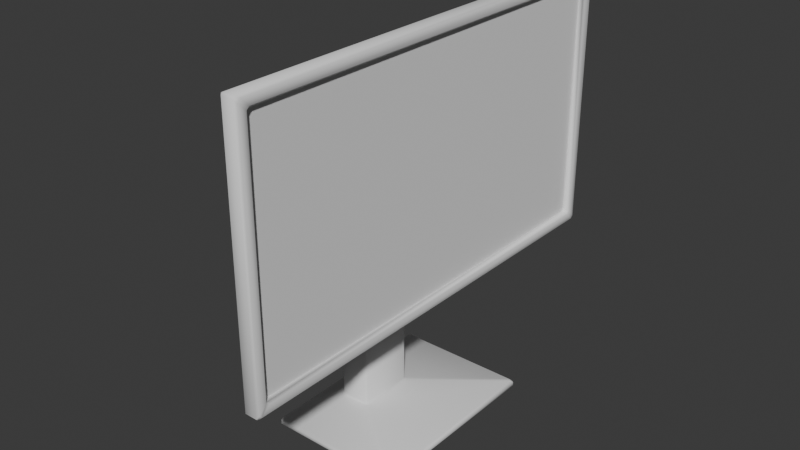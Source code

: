 # Source: Monitor.blend  (saved by Blender 4.5.90; exported with 4.5.12 LTS)
import bpy
from mathutils import Matrix  # noqa: F401  (used for matrix-valued properties, if any)

bpy.ops.wm.read_factory_settings(use_empty=True)
scene = bpy.context.scene
scene.name = 'Scene'

# ---- collections
col_collection = bpy.data.collections.new('Collection'); scene.collection.children.link(col_collection)

# ---- node groups
ng_smooth_by_angle = bpy.data.node_groups.new('Smooth by Angle', 'GeometryNodeTree')
_s = ng_smooth_by_angle.interface.new_socket(name='Mesh', in_out='OUTPUT', socket_type='NodeSocketGeometry')
_s = ng_smooth_by_angle.interface.new_socket(name='Mesh', in_out='INPUT', socket_type='NodeSocketGeometry')
_s = ng_smooth_by_angle.interface.new_socket(name='Angle', in_out='INPUT', socket_type='NodeSocketFloat')
_s.subtype = 'ANGLE'
_s.default_value = 0.5236
_s.min_value = 0.0
_s.max_value = 3.142
_s.description = 'Maximum face angle for smooth edges'
_s = ng_smooth_by_angle.interface.new_socket(name='Ignore Sharpness', in_out='INPUT', socket_type='NodeSocketBool')
_s.force_non_field = True
ng_smooth_by_angle.description = 'Set the sharpness of mesh edges based on the angle between the neighboring faces'
ng_smooth_by_angle.is_modifier = True
_N = ng_smooth_by_angle.nodes; _L = ng_smooth_by_angle.links
n0 = _N.new('GeometryNodeSetShadeSmooth'); n0.name = 'Set Shade Smooth'; n0.location = (120, -80)
n0.domain = 'EDGE'
n1 = _N.new('GeometryNodeSetShadeSmooth'); n1.name = 'Set Shade Smooth.001'; n1.location = (300, -80)
n2 = _N.new('NodeGroupOutput'); n2.name = 'Group Output'; n2.location = (480, -80)
n3 = _N.new('GeometryNodeInputMeshEdgeAngle'); n3.name = 'Edge Angle'; n3.location = (-440, -240)
n4 = _N.new('NodeGroupInput'); n4.name = 'Group Input'; n4.location = (-80, -80)
n5 = _N.new('GeometryNodeInputEdgeSmooth'); n5.name = 'Is Edge Smooth'; n5.location = (-260, -120)
n6 = _N.new('GeometryNodeInputShadeSmooth'); n6.name = 'Is Shade Smooth'; n6.location = (-440, -397)
n7 = _N.new('FunctionNodeCompare'); n7.name = 'Compare'; n7.location = (-260, -260)
n7.operation = 'LESS_EQUAL'
n7.inputs[6].default_value = (0.0, 0.0, 0.0, 0.0)
n7.inputs[7].default_value = (0.0, 0.0, 0.0, 0.0)
n8 = _N.new('FunctionNodeBooleanMath'); n8.name = 'Boolean Math.001'; n8.location = (-80, -260)
n9 = _N.new('NodeGroupInput'); n9.name = 'Group Input.001'; n9.location = (-440, -329)
n10 = _N.new('NodeGroupInput'); n10.name = 'Group Input.002'; n10.location = (-259, -189)
n11 = _N.new('FunctionNodeBooleanMath'); n11.name = 'Boolean Math'; n11.location = (-80, -149)
n11.operation = 'OR'
n12 = _N.new('FunctionNodeBooleanMath'); n12.name = 'Boolean Math.002'; n12.location = (-260, -380)
n12.operation = 'OR'
n13 = _N.new('NodeGroupInput'); n13.name = 'Group Input.003'; n13.location = (-440, -460)
_L.new(n3.outputs[0], n7.inputs[0])
_L.new(n1.outputs[0], n2.inputs[0])
_L.new(n9.outputs[1], n7.inputs[1])
_L.new(n7.outputs[0], n8.inputs[0])
_L.new(n4.outputs[0], n0.inputs[0])
_L.new(n0.outputs[0], n1.inputs[0])
_L.new(n8.outputs[0], n0.inputs[2])
_L.new(n10.outputs[2], n11.inputs[1])
_L.new(n5.outputs[0], n11.inputs[0])
_L.new(n11.outputs[0], n0.inputs[1])
_L.new(n13.outputs[2], n12.inputs[1])
_L.new(n6.outputs[0], n12.inputs[0])
_L.new(n12.outputs[0], n8.inputs[1])
n2.is_active_output = True

# ---- world
world_world = bpy.data.worlds.new('World'); scene.world = world_world
world_world.use_nodes = True; world_world.node_tree.nodes.clear()
_N = world_world.node_tree.nodes; _L = world_world.node_tree.links
n0 = _N.new('ShaderNodeOutputWorld'); n0.name = 'World Output'; n0.location = (200, 100)
n1 = _N.new('ShaderNodeBackground'); n1.name = 'Background'; n1.location = (-200, 100)
n1.inputs[0].default_value = (0.05088, 0.05088, 0.05088, 1.0)
_L.new(n1.outputs[0], n0.inputs[0])
n0.is_active_output = True
world_world.color = (0.05088, 0.05088, 0.05088)
world_world.sun_shadow_jitter_overblur = 0.0

# ---- meshes
me_cube = bpy.data.meshes.new('Cube')
me_cube.from_pydata([(-0.0875, -0.125, -0.005), (-0.0875, -0.125, 0.005), (-0.0875, 0.125, -0.005), (-0.0875, 0.125, 0.005), (0.0875, -0.125, -0.005), (0.0875, -0.125, 0.005), (0.0875, 0.125, -0.005), (0.0875, 0.125, 0.005), (-0.0625, -0.0375, 0.005), (-0.0225, -0.0375, 0.005), (-0.0225, 0.0375, 0.005), (-0.0625, 0.0375, 0.005), (-0.0575, -0.0325, 0.35), (-0.0575, 0.0325, 0.35), (-0.0275, 0.0325, 0.32), (-0.0275, -0.0325, 0.32), (0.0025, -0.0325, 0.35), (0.0025, 0.0325, 0.35), (0.0025, 0.0325, 0.32), (0.0025, -0.0325, 0.32), (0.04, -0.29, 0.5047), (0.04, 0.29, 0.5047), (0.04, 0.29, 0.1653), (0.04, -0.29, 0.1653), (0.06, -0.29, 0.5047), (0.06, 0.29, 0.5047), (0.06, 0.29, 0.1653), (0.06, -0.29, 0.1653), (0.06, -0.275, 0.4897), (0.06, 0.275, 0.4897), (0.06, 0.275, 0.1803), (0.06, -0.275, 0.1803), (0.0525, -0.275, 0.4897), (0.0525, 0.275, 0.4897), (0.0525, 0.275, 0.1803), (0.0525, -0.275, 0.1803), (0.0025, -0.07966, 0.2512), (0.0025, -0.08237, 0.4172), (0.0025, 0.08625, 0.2539), (0.0025, 0.08355, 0.4199), (0.0025, 2.996e-05, 0.4529), (0.0025, -0.1154, 0.3336), (0.0025, 0.003858, 0.2182), (0.0025, 0.1193, 0.3375), (0.04, 0.003959, 0.1653), (0.04, -7.1e-05, 0.5047), (0.04, -0.29, 0.3335), (0.04, 0.29, 0.3376), (-0.0625, 0.0375, 0.205), (-0.0225, -0.0375, 0.205), (-0.0625, -0.0375, 0.205), (-0.0225, 0.0375, 0.205), (-0.0575, -0.0325, 0.205), (-0.0275, 0.0325, 0.205), (-0.0575, 0.0325, 0.205), (-0.0275, -0.0325, 0.205)], [], [(0, 1, 3, 2), (2, 3, 7, 6), (6, 7, 5, 4), (4, 5, 1, 0), (2, 6, 4, 0), (7, 10, 9, 5), (3, 11, 10, 7), (5, 9, 8, 1), (1, 8, 11, 3), (13, 17, 18, 14), (49, 50, 8, 9), (48, 51, 10, 11), (54, 52, 12, 13), (55, 53, 14, 15), (19, 18, 38, 42, 36), (15, 14, 18, 19), (12, 15, 19, 16), (12, 16, 17, 13), (20, 46, 23, 27, 24), (18, 17, 39, 43, 38), (16, 19, 36, 41, 37), (17, 16, 37, 40, 39), (27, 26, 30, 31), (21, 45, 20, 24, 25), (23, 44, 22, 26, 27), (22, 47, 21, 25, 26), (31, 30, 34, 35), (26, 25, 29, 30), (24, 27, 31, 28), (25, 24, 28, 29), (35, 34, 33, 32), (30, 29, 33, 34), (28, 31, 35, 32), (29, 28, 32, 33), (39, 40, 45, 21), (37, 41, 46, 20), (36, 42, 44, 23), (38, 43, 47, 22), (44, 42, 38, 22), (45, 40, 37, 20), (47, 43, 39, 21), (46, 41, 36, 23), (9, 10, 51, 49), (11, 8, 50, 48), (54, 53, 51, 48), (55, 52, 50, 49), (15, 12, 52, 55), (13, 14, 53, 54), (49, 51, 53, 55), (48, 50, 52, 54)])
me_cube.polygons.foreach_set('use_smooth', [True] * 50)
me_cube.polygons.foreach_set('material_index', [1, 1, 1, 1, 1, 1, 1, 1, 1, 1, 1, 1, 1, 1, 1, 1, 1, 1, 1, 1, 1, 1, 1, 1, 1, 1, 1, 1, 1, 1, 0, 1, 1, 1, 1, 1, 1, 1, 1, 1, 1, 1, 1, 1, 1, 1, 1, 1, 1, 1])
_uv = me_cube.uv_layers.new(name='UVMap')
_uv.uv.foreach_set('vector', [0.375, 0.0, 0.625, 0.0, 0.625, 0.25, 0.375, 0.25, 0.375, 0.25, 0.625, 0.25, 0.625, 0.5, 0.375, 0.5, 0.375, 0.5, 0.625, 0.5, 0.625, 0.75, 0.375, 0.75, 0.375, 0.75, 0.625, 0.75, 0.625, 1.0, 0.375, 1.0, 0.125, 0.5, 0.375, 0.5, 0.375, 0.75, 0.125, 0.75, 0.625, 0.5, 0.7874, 0.5907, 0.7875, 0.6592, 0.625, 0.75, 0.875, 0.5, 0.8406, 0.5908, 0.7874, 0.5907, 0.625, 0.5, 0.625, 0.75, 0.7875, 0.6592, 0.8386, 0.6577, 0.875, 0.75, 0.875, 0.75, 0.8386, 0.6577, 0.8406, 0.5908, 0.875, 0.5, 0.8406, 0.5908, 0.7874, 0.5907, 0.7874, 0.5907, 0.7874, 0.5907, 0.7875, 0.6592, 0.8386, 0.6577, 0.8386, 0.6577, 0.7875, 0.6592, 0.8406, 0.5908, 0.7874, 0.5907, 0.7874, 0.5907, 0.8406, 0.5908, 0.8406, 0.5908, 0.8386, 0.6577, 0.8386, 0.6577, 0.8406, 0.5908, 0.7875, 0.6592, 0.7874, 0.5907, 0.7874, 0.5907, 0.7875, 0.6592, 0.7875, 0.6592, 0.7874, 0.5907, 0.7874, 0.5907, 0.7875, 0.6227, 0.7875, 0.6592, 0.7875, 0.6592, 0.7874, 0.5907, 0.7874, 0.5907, 0.7875, 0.6592, 0.8386, 0.6577, 0.7875, 0.6592, 0.7875, 0.6592, 0.7875, 0.6592, 0.8386, 0.6577, 0.7875, 0.6592, 0.7874, 0.5907, 0.8406, 0.5908, 0.7875, 0.6592, 0.7875, 0.6592, 0.7875, 0.6592, 0.7875, 0.6592, 0.7875, 0.6592, 0.7874, 0.5907, 0.7874, 0.5907, 0.7874, 0.5907, 0.7874, 0.5907, 0.7874, 0.5907, 0.7875, 0.6592, 0.7875, 0.6592, 0.7875, 0.6592, 0.7875, 0.6592, 0.7875, 0.6592, 0.7874, 0.5907, 0.7875, 0.6592, 0.7875, 0.6592, 0.7875, 0.6296, 0.7874, 0.5907, 0.7875, 0.6592, 0.7874, 0.5907, 0.7874, 0.5907, 0.7875, 0.6592, 0.7874, 0.5907, 0.7875, 0.625, 0.7875, 0.6592, 0.7875, 0.6592, 0.7874, 0.5907, 0.7875, 0.6592, 0.7875, 0.6273, 0.7874, 0.5907, 0.7874, 0.5907, 0.7875, 0.6592, 0.7874, 0.5907, 0.7874, 0.5907, 0.7874, 0.5907, 0.7874, 0.5907, 0.7874, 0.5907, 0.7875, 0.6592, 0.7874, 0.5907, 0.7874, 0.5907, 0.7875, 0.6592, 0.7874, 0.5907, 0.7874, 0.5907, 0.7874, 0.5907, 0.7874, 0.5907, 0.7875, 0.6592, 0.7875, 0.6592, 0.7875, 0.6592, 0.7875, 0.6592, 0.7874, 0.5907, 0.7875, 0.6592, 0.7875, 0.6592, 0.7874, 0.5907, 0.7875, 0.6592, 0.7874, 0.5907, 0.7874, 0.5907, 0.7875, 0.6592, 0.7874, 0.5907, 0.7874, 0.5907, 0.7874, 0.5907, 0.7874, 0.5907, 0.7875, 0.6592, 0.7875, 0.6592, 0.7875, 0.6592, 0.7875, 0.6592, 0.7874, 0.5907, 0.7875, 0.6592, 0.7875, 0.6592, 0.7874, 0.5907, 0.7874, 0.5907, 0.7875, 0.6296, 0.7875, 0.625, 0.7874, 0.5907, 0.7875, 0.6592, 0.7875, 0.6592, 0.7875, 0.6592, 0.7875, 0.6592, 0.7875, 0.6592, 0.7875, 0.6227, 0.7875, 0.6273, 0.7875, 0.6592, 0.7874, 0.5907, 0.7874, 0.5907, 0.7874, 0.5907, 0.7874, 0.5907, 0.7875, 0.6273, 0.7875, 0.6227, 0.7874, 0.5907, 0.7874, 0.5907, 0.7875, 0.625, 0.7875, 0.6296, 0.7875, 0.6592, 0.7875, 0.6592, 0.7874, 0.5907, 0.7874, 0.5907, 0.7874, 0.5907, 0.7874, 0.5907, 0.7875, 0.6592, 0.7875, 0.6592, 0.7875, 0.6592, 0.7875, 0.6592, 0.7875, 0.6592, 0.7874, 0.5907, 0.7874, 0.5907, 0.7875, 0.6592, 0.8406, 0.5908, 0.8386, 0.6577, 0.8386, 0.6577, 0.8406, 0.5908, 0.8406, 0.5908, 0.7874, 0.5907, 0.7874, 0.5907, 0.8406, 0.5908, 0.7875, 0.6592, 0.8386, 0.6577, 0.8386, 0.6577, 0.7875, 0.6592, 0.7875, 0.6592, 0.8386, 0.6577, 0.8386, 0.6577, 0.7875, 0.6592, 0.8406, 0.5908, 0.7874, 0.5907, 0.7874, 0.5907, 0.8406, 0.5908, 0.7875, 0.6592, 0.7874, 0.5907, 0.7874, 0.5907, 0.7875, 0.6592, 0.8406, 0.5908, 0.8386, 0.6577, 0.8386, 0.6577, 0.8406, 0.5908])
me_cube.materials.append(None)
me_cube.materials.append(None)
me_cube.update()

# ---- objects
ob_monitor = bpy.data.objects.new('Monitor', me_cube)

# ---- transforms, parenting, visibility, modifiers, constraints
ob_monitor.location = (0.0, 0.0, 0.005)
_vg = ob_monitor.vertex_groups.new(name='NoBevel')
_vg.add([32, 33, 34, 35, 36, 37, 38, 39, 40, 41, 42, 43], 1.0, 'REPLACE')
_m = ob_monitor.modifiers.new('Bevel', 'BEVEL')
_m.width = 0.0025
_m.width_pct = 0.0025
_m.limit_method = 'VGROUP'
_m.vertex_group = 'NoBevel'
_m.invert_vertex_group = True
_m = ob_monitor.modifiers.new('Smooth by Angle', 'NODES')
_m.node_group = ng_smooth_by_angle
_gi = [s.identifier for s in ng_smooth_by_angle.interface.items_tree if s.item_type == 'SOCKET' and s.in_out == 'INPUT']
_m[_gi[1]] = 1.484  # Angle
_m.use_pin_to_last = True
_m.show_group_selector = False

# ---- collection membership
col_collection.objects.link(ob_monitor)

# ---- scene / render settings (as saved in the file)
scene.frame_start = 1; scene.frame_end = 250; scene.frame_set(0)
scene.render.engine = 'BLENDER_EEVEE_NEXT'
bpy.context.view_layer.update()

# ---- added for rendering (the .blend has no active camera and no usable light): camera, sun
cam_auto = bpy.data.cameras.new('AutoCamera')
cam_auto.lens = 50.0
cam_auto.sensor_width = 36.0
cam_auto.clip_end = 1000.0
ob_auto_camera = bpy.data.objects.new('AutoCamera', cam_auto)
scene.collection.objects.link(ob_auto_camera)
ob_auto_camera.location = (0.732511, -0.879013, 0.840853)
ob_auto_camera.rotation_euler = (1.09748, -7.21219e-08, 0.694738)
scene.camera = ob_auto_camera
light_auto_sun = bpy.data.lights.new('AutoSun', 'SUN')
light_auto_sun.energy = 3.0
light_auto_sun.angle = 0.0523599
ob_auto_sun = bpy.data.objects.new('AutoSun', light_auto_sun)
scene.collection.objects.link(ob_auto_sun)
ob_auto_sun.rotation_euler = (0.872665, 0.174533, 0.523599)
bpy.context.view_layer.update()
